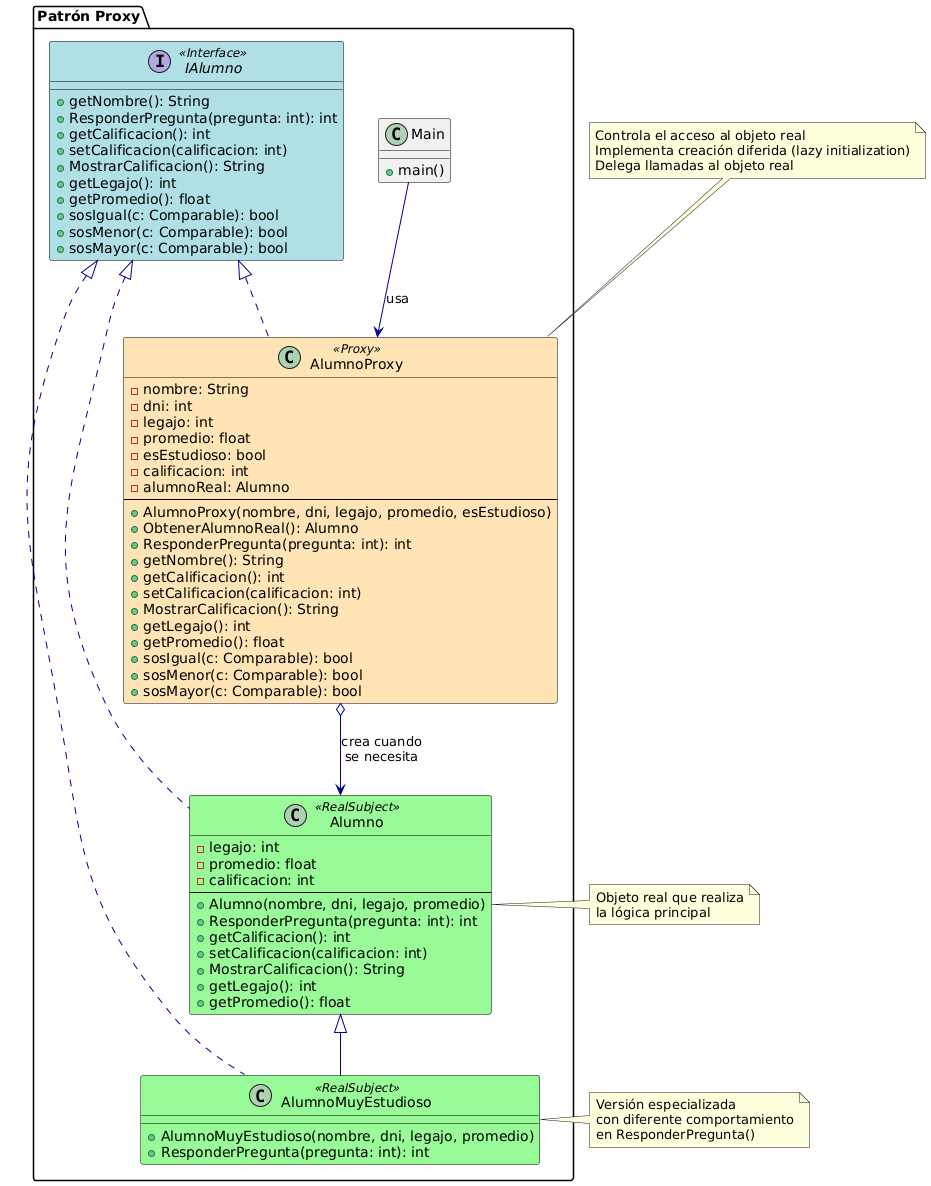

The diagram above was rendered by PlantUML. Its source (embedded in the PNG):
@startuml
skinparam class {
    BackgroundColor<<Proxy>> #FFE4B5
    BackgroundColor<<RealSubject>> #98FB98
    BackgroundColor<<Interface>> #B0E0E6
    ArrowColor #00008B
    BorderColor #000000
}

package "Patrón Proxy" {
    interface IAlumno <<Interface>> {
        +getNombre(): String
        +ResponderPregunta(pregunta: int): int
        +getCalificacion(): int
        +setCalificacion(calificacion: int)
        +MostrarCalificacion(): String
        +getLegajo(): int
        +getPromedio(): float
        +sosIgual(c: Comparable): bool
        +sosMenor(c: Comparable): bool
        +sosMayor(c: Comparable): bool
    }

    class AlumnoProxy <<Proxy>> {
        -nombre: String
        -dni: int
        -legajo: int
        -promedio: float
        -esEstudioso: bool
        -calificacion: int
        -alumnoReal: Alumno
        --
        +AlumnoProxy(nombre, dni, legajo, promedio, esEstudioso)
        +ObtenerAlumnoReal(): Alumno
        +ResponderPregunta(pregunta: int): int
        +getNombre(): String
        +getCalificacion(): int
        +setCalificacion(calificacion: int)
        +MostrarCalificacion(): String
        +getLegajo(): int
        +getPromedio(): float
        +sosIgual(c: Comparable): bool
        +sosMenor(c: Comparable): bool
        +sosMayor(c: Comparable): bool
    }

    class Alumno <<RealSubject>> {
        -legajo: int
        -promedio: float
        -calificacion: int
        --
        +Alumno(nombre, dni, legajo, promedio)
        +ResponderPregunta(pregunta: int): int
        +getCalificacion(): int
        +setCalificacion(calificacion: int)
        +MostrarCalificacion(): String
        +getLegajo(): int
        +getPromedio(): float
    }

    class AlumnoMuyEstudioso <<RealSubject>> {
        +AlumnoMuyEstudioso(nombre, dni, legajo, promedio)
        +ResponderPregunta(pregunta: int): int
    }

    class Main {
        +main()
    }
}

IAlumno <|.. AlumnoProxy
IAlumno <|.. Alumno
IAlumno <|.. AlumnoMuyEstudioso

Alumno <|-- AlumnoMuyEstudioso

Main --> AlumnoProxy : usa
AlumnoProxy o--> Alumno : crea cuando\nse necesita

note top of AlumnoProxy
    Controla el acceso al objeto real
    Implementa creación diferida (lazy initialization)
    Delega llamadas al objeto real
end note

note right of Alumno
    Objeto real que realiza
    la lógica principal
end note

note left of AlumnoMuyEstudioso
    Versión especializada
    con diferente comportamiento
    en ResponderPregunta()
end note
@enduml